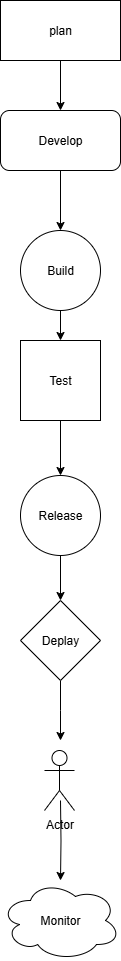

The diagram above was exported from draw.io. Its source (the exported page's mxGraphModel, read from the mxfile embedded in the PNG):
<mxGraphModel dx="1042" dy="562" grid="1" gridSize="10" guides="1" tooltips="1" connect="1" arrows="1" fold="1" page="1" pageScale="1" pageWidth="827" pageHeight="1169" math="0" shadow="0">
  <root>
    <mxCell id="0" />
    <mxCell id="1" parent="0" />
    <mxCell id="KyCLO0_biEmV3p6lbZ7m-5" value="" style="edgeStyle=orthogonalEdgeStyle;rounded=0;orthogonalLoop=1;jettySize=auto;html=1;" edge="1" parent="1" source="KyCLO0_biEmV3p6lbZ7m-1" target="KyCLO0_biEmV3p6lbZ7m-2">
      <mxGeometry relative="1" as="geometry" />
    </mxCell>
    <mxCell id="KyCLO0_biEmV3p6lbZ7m-1" value="plan" style="rounded=0;whiteSpace=wrap;html=1;" vertex="1" parent="1">
      <mxGeometry x="370" y="70" width="120" height="60" as="geometry" />
    </mxCell>
    <mxCell id="KyCLO0_biEmV3p6lbZ7m-6" value="" style="edgeStyle=orthogonalEdgeStyle;rounded=0;orthogonalLoop=1;jettySize=auto;html=1;" edge="1" parent="1" source="KyCLO0_biEmV3p6lbZ7m-2" target="KyCLO0_biEmV3p6lbZ7m-3">
      <mxGeometry relative="1" as="geometry" />
    </mxCell>
    <mxCell id="KyCLO0_biEmV3p6lbZ7m-2" value="Develop" style="rounded=1;whiteSpace=wrap;html=1;" vertex="1" parent="1">
      <mxGeometry x="370" y="180" width="120" height="60" as="geometry" />
    </mxCell>
    <mxCell id="KyCLO0_biEmV3p6lbZ7m-7" value="" style="edgeStyle=orthogonalEdgeStyle;rounded=0;orthogonalLoop=1;jettySize=auto;html=1;" edge="1" parent="1" source="KyCLO0_biEmV3p6lbZ7m-3" target="KyCLO0_biEmV3p6lbZ7m-4">
      <mxGeometry relative="1" as="geometry" />
    </mxCell>
    <mxCell id="KyCLO0_biEmV3p6lbZ7m-3" value="Build" style="ellipse;whiteSpace=wrap;html=1;aspect=fixed;" vertex="1" parent="1">
      <mxGeometry x="390" y="300" width="80" height="80" as="geometry" />
    </mxCell>
    <mxCell id="KyCLO0_biEmV3p6lbZ7m-12" value="" style="edgeStyle=orthogonalEdgeStyle;rounded=0;orthogonalLoop=1;jettySize=auto;html=1;" edge="1" parent="1" source="KyCLO0_biEmV3p6lbZ7m-4" target="KyCLO0_biEmV3p6lbZ7m-8">
      <mxGeometry relative="1" as="geometry" />
    </mxCell>
    <mxCell id="KyCLO0_biEmV3p6lbZ7m-4" value="Test" style="whiteSpace=wrap;html=1;aspect=fixed;" vertex="1" parent="1">
      <mxGeometry x="390" y="410" width="80" height="80" as="geometry" />
    </mxCell>
    <mxCell id="KyCLO0_biEmV3p6lbZ7m-13" value="" style="edgeStyle=orthogonalEdgeStyle;rounded=0;orthogonalLoop=1;jettySize=auto;html=1;" edge="1" parent="1" source="KyCLO0_biEmV3p6lbZ7m-8" target="KyCLO0_biEmV3p6lbZ7m-9">
      <mxGeometry relative="1" as="geometry" />
    </mxCell>
    <mxCell id="KyCLO0_biEmV3p6lbZ7m-8" value="Release" style="ellipse;whiteSpace=wrap;html=1;aspect=fixed;" vertex="1" parent="1">
      <mxGeometry x="390" y="545" width="80" height="80" as="geometry" />
    </mxCell>
    <mxCell id="KyCLO0_biEmV3p6lbZ7m-14" value="" style="edgeStyle=orthogonalEdgeStyle;rounded=0;orthogonalLoop=1;jettySize=auto;html=1;" edge="1" parent="1" source="KyCLO0_biEmV3p6lbZ7m-9">
      <mxGeometry relative="1" as="geometry">
        <mxPoint x="430" y="810" as="targetPoint" />
      </mxGeometry>
    </mxCell>
    <mxCell id="KyCLO0_biEmV3p6lbZ7m-9" value="Deplay" style="rhombus;whiteSpace=wrap;html=1;" vertex="1" parent="1">
      <mxGeometry x="390" y="670" width="80" height="80" as="geometry" />
    </mxCell>
    <mxCell id="KyCLO0_biEmV3p6lbZ7m-15" value="" style="edgeStyle=orthogonalEdgeStyle;rounded=0;orthogonalLoop=1;jettySize=auto;html=1;" edge="1" parent="1" target="KyCLO0_biEmV3p6lbZ7m-11">
      <mxGeometry relative="1" as="geometry">
        <mxPoint x="430" y="870" as="sourcePoint" />
      </mxGeometry>
    </mxCell>
    <mxCell id="KyCLO0_biEmV3p6lbZ7m-11" value="Monitor" style="ellipse;shape=cloud;whiteSpace=wrap;html=1;" vertex="1" parent="1">
      <mxGeometry x="370" y="950" width="120" height="80" as="geometry" />
    </mxCell>
    <mxCell id="KyCLO0_biEmV3p6lbZ7m-17" value="Actor" style="shape=umlActor;verticalLabelPosition=bottom;verticalAlign=top;html=1;outlineConnect=0;" vertex="1" parent="1">
      <mxGeometry x="414" y="820" width="30" height="60" as="geometry" />
    </mxCell>
  </root>
</mxGraphModel>